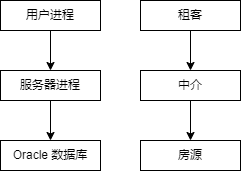

The diagram above was exported from draw.io. Its source (the exported page's mxGraphModel, read from the mxfile embedded in the PNG):
<mxGraphModel dx="1748" dy="1152" grid="1" gridSize="10" guides="1" tooltips="1" connect="1" arrows="1" fold="1" page="1" pageScale="1" pageWidth="827" pageHeight="1169" math="0" shadow="0">
  <root>
    <mxCell id="0" />
    <mxCell id="1" parent="0" />
    <mxCell id="94R31AIyym4UevK1zCxp-3" value="" style="edgeStyle=orthogonalEdgeStyle;rounded=0;orthogonalLoop=1;jettySize=auto;html=1;" parent="1" source="94R31AIyym4UevK1zCxp-1" target="94R31AIyym4UevK1zCxp-2" edge="1">
      <mxGeometry relative="1" as="geometry" />
    </mxCell>
    <mxCell id="94R31AIyym4UevK1zCxp-1" value="用户进程" style="rounded=0;whiteSpace=wrap;html=1;" parent="1" vertex="1">
      <mxGeometry x="100" y="160" width="100" height="30" as="geometry" />
    </mxCell>
    <mxCell id="94R31AIyym4UevK1zCxp-5" value="" style="edgeStyle=orthogonalEdgeStyle;rounded=0;orthogonalLoop=1;jettySize=auto;html=1;" parent="1" source="94R31AIyym4UevK1zCxp-2" target="94R31AIyym4UevK1zCxp-4" edge="1">
      <mxGeometry relative="1" as="geometry" />
    </mxCell>
    <mxCell id="94R31AIyym4UevK1zCxp-2" value="服务器进程" style="rounded=0;whiteSpace=wrap;html=1;" parent="1" vertex="1">
      <mxGeometry x="100" y="230" width="100" height="30" as="geometry" />
    </mxCell>
    <mxCell id="94R31AIyym4UevK1zCxp-4" value="Oracle 数据库" style="rounded=0;whiteSpace=wrap;html=1;" parent="1" vertex="1">
      <mxGeometry x="100" y="300" width="100" height="30" as="geometry" />
    </mxCell>
    <mxCell id="94R31AIyym4UevK1zCxp-6" value="" style="edgeStyle=orthogonalEdgeStyle;rounded=0;orthogonalLoop=1;jettySize=auto;html=1;" parent="1" source="94R31AIyym4UevK1zCxp-7" target="94R31AIyym4UevK1zCxp-9" edge="1">
      <mxGeometry relative="1" as="geometry" />
    </mxCell>
    <mxCell id="94R31AIyym4UevK1zCxp-7" value="租客" style="rounded=0;whiteSpace=wrap;html=1;" parent="1" vertex="1">
      <mxGeometry x="240" y="160" width="100" height="30" as="geometry" />
    </mxCell>
    <mxCell id="94R31AIyym4UevK1zCxp-8" value="" style="edgeStyle=orthogonalEdgeStyle;rounded=0;orthogonalLoop=1;jettySize=auto;html=1;" parent="1" source="94R31AIyym4UevK1zCxp-9" target="94R31AIyym4UevK1zCxp-10" edge="1">
      <mxGeometry relative="1" as="geometry" />
    </mxCell>
    <mxCell id="94R31AIyym4UevK1zCxp-9" value="中介" style="rounded=0;whiteSpace=wrap;html=1;" parent="1" vertex="1">
      <mxGeometry x="240" y="230" width="100" height="30" as="geometry" />
    </mxCell>
    <mxCell id="94R31AIyym4UevK1zCxp-10" value="房源" style="rounded=0;whiteSpace=wrap;html=1;" parent="1" vertex="1">
      <mxGeometry x="240" y="300" width="100" height="30" as="geometry" />
    </mxCell>
  </root>
</mxGraphModel>